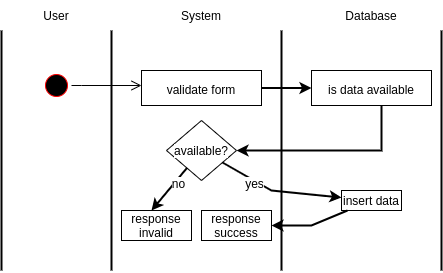

The diagram above was exported from draw.io. Its source (the exported page's mxGraphModel, read from the mxfile embedded in the PNG):
<mxGraphModel dx="868" dy="483" grid="1" gridSize="10" guides="1" tooltips="1" connect="1" arrows="1" fold="1" page="1" pageScale="1" pageWidth="850" pageHeight="1100" math="0" shadow="0">
  <root>
    <mxCell id="kCJ6dfVzsM72Z2PqlfKY-0" />
    <mxCell id="kCJ6dfVzsM72Z2PqlfKY-1" parent="kCJ6dfVzsM72Z2PqlfKY-0" />
    <mxCell id="kCJ6dfVzsM72Z2PqlfKY-2" value="" style="endArrow=none;html=1;rounded=0;labelBackgroundColor=default;fontSize=16;fontColor=default;strokeColor=default;strokeWidth=2;" parent="kCJ6dfVzsM72Z2PqlfKY-1" edge="1">
      <mxGeometry width="50" height="50" relative="1" as="geometry">
        <mxPoint x="480" y="360" as="sourcePoint" />
        <mxPoint x="480" y="120" as="targetPoint" />
      </mxGeometry>
    </mxCell>
    <mxCell id="kCJ6dfVzsM72Z2PqlfKY-3" value="" style="endArrow=none;html=1;rounded=0;labelBackgroundColor=default;fontSize=16;fontColor=default;strokeColor=default;strokeWidth=2;" parent="kCJ6dfVzsM72Z2PqlfKY-1" edge="1">
      <mxGeometry width="50" height="50" relative="1" as="geometry">
        <mxPoint x="320" y="360" as="sourcePoint" />
        <mxPoint x="320" y="120" as="targetPoint" />
      </mxGeometry>
    </mxCell>
    <mxCell id="kCJ6dfVzsM72Z2PqlfKY-4" value="" style="endArrow=none;html=1;rounded=0;labelBackgroundColor=default;fontSize=16;fontColor=default;strokeColor=default;strokeWidth=2;" parent="kCJ6dfVzsM72Z2PqlfKY-1" edge="1">
      <mxGeometry width="50" height="50" relative="1" as="geometry">
        <mxPoint x="150" y="360" as="sourcePoint" />
        <mxPoint x="150" y="120" as="targetPoint" />
      </mxGeometry>
    </mxCell>
    <mxCell id="kCJ6dfVzsM72Z2PqlfKY-5" value="" style="ellipse;html=1;shape=startState;fillColor=#000000;strokeColor=#ff0000;labelBackgroundColor=default;fontSize=16;fontColor=default;" parent="kCJ6dfVzsM72Z2PqlfKY-1" vertex="1">
      <mxGeometry x="80" y="160" width="30" height="30" as="geometry" />
    </mxCell>
    <mxCell id="kCJ6dfVzsM72Z2PqlfKY-6" value="" style="edgeStyle=orthogonalEdgeStyle;html=1;verticalAlign=bottom;endArrow=open;endSize=8;strokeColor=#000000;rounded=0;labelBackgroundColor=default;fontSize=16;fontColor=default;" parent="kCJ6dfVzsM72Z2PqlfKY-1" source="kCJ6dfVzsM72Z2PqlfKY-5" edge="1">
      <mxGeometry relative="1" as="geometry">
        <mxPoint x="180" y="175" as="targetPoint" />
        <Array as="points">
          <mxPoint x="120" y="175" />
          <mxPoint x="120" y="175" />
        </Array>
      </mxGeometry>
    </mxCell>
    <mxCell id="kCJ6dfVzsM72Z2PqlfKY-7" style="edgeStyle=orthogonalEdgeStyle;rounded=0;orthogonalLoop=1;jettySize=auto;html=1;labelBackgroundColor=default;fontSize=12;fontColor=default;strokeColor=#000000;strokeWidth=2;" parent="kCJ6dfVzsM72Z2PqlfKY-1" source="kCJ6dfVzsM72Z2PqlfKY-8" target="kCJ6dfVzsM72Z2PqlfKY-10" edge="1">
      <mxGeometry relative="1" as="geometry" />
    </mxCell>
    <mxCell id="kCJ6dfVzsM72Z2PqlfKY-8" value="&lt;font style=&quot;font-size: 12px&quot;&gt;validate form&lt;/font&gt;" style="rounded=0;whiteSpace=wrap;html=1;labelBackgroundColor=default;fontSize=16;fontColor=default;strokeColor=default;fillColor=default;" parent="kCJ6dfVzsM72Z2PqlfKY-1" vertex="1">
      <mxGeometry x="180" y="160" width="120" height="35" as="geometry" />
    </mxCell>
    <mxCell id="kCJ6dfVzsM72Z2PqlfKY-9" style="edgeStyle=orthogonalEdgeStyle;rounded=0;orthogonalLoop=1;jettySize=auto;html=1;labelBackgroundColor=default;fontSize=12;fontColor=default;strokeColor=#000000;strokeWidth=2;" parent="kCJ6dfVzsM72Z2PqlfKY-1" source="kCJ6dfVzsM72Z2PqlfKY-10" target="kCJ6dfVzsM72Z2PqlfKY-20" edge="1">
      <mxGeometry relative="1" as="geometry">
        <mxPoint x="295" y="235" as="targetPoint" />
        <Array as="points">
          <mxPoint x="420" y="240" />
        </Array>
      </mxGeometry>
    </mxCell>
    <mxCell id="kCJ6dfVzsM72Z2PqlfKY-10" value="&lt;font style=&quot;font-size: 12px&quot;&gt;is data available&lt;/font&gt;" style="rounded=0;whiteSpace=wrap;html=1;labelBackgroundColor=default;fontSize=16;fontColor=default;strokeColor=default;fillColor=default;" parent="kCJ6dfVzsM72Z2PqlfKY-1" vertex="1">
      <mxGeometry x="350" y="160" width="120" height="35" as="geometry" />
    </mxCell>
    <mxCell id="kCJ6dfVzsM72Z2PqlfKY-16" value="" style="endArrow=none;html=1;rounded=0;labelBackgroundColor=default;fontSize=16;fontColor=default;strokeColor=default;strokeWidth=2;" parent="kCJ6dfVzsM72Z2PqlfKY-1" edge="1">
      <mxGeometry width="50" height="50" relative="1" as="geometry">
        <mxPoint x="40" y="360" as="sourcePoint" />
        <mxPoint x="40" y="119.99999999999994" as="targetPoint" />
      </mxGeometry>
    </mxCell>
    <mxCell id="kCJ6dfVzsM72Z2PqlfKY-17" value="User" style="text;html=1;strokeColor=none;fillColor=none;align=center;verticalAlign=middle;whiteSpace=wrap;rounded=0;labelBackgroundColor=default;fontSize=12;fontColor=default;" parent="kCJ6dfVzsM72Z2PqlfKY-1" vertex="1">
      <mxGeometry x="65" y="90" width="60" height="30" as="geometry" />
    </mxCell>
    <mxCell id="kCJ6dfVzsM72Z2PqlfKY-18" value="System" style="text;html=1;strokeColor=none;fillColor=none;align=center;verticalAlign=middle;whiteSpace=wrap;rounded=0;labelBackgroundColor=default;fontSize=12;fontColor=default;" parent="kCJ6dfVzsM72Z2PqlfKY-1" vertex="1">
      <mxGeometry x="210" y="90" width="60" height="30" as="geometry" />
    </mxCell>
    <mxCell id="kCJ6dfVzsM72Z2PqlfKY-19" value="Database" style="text;html=1;strokeColor=none;fillColor=none;align=center;verticalAlign=middle;whiteSpace=wrap;rounded=0;labelBackgroundColor=default;fontSize=12;fontColor=default;" parent="kCJ6dfVzsM72Z2PqlfKY-1" vertex="1">
      <mxGeometry x="380" y="90" width="60" height="30" as="geometry" />
    </mxCell>
    <mxCell id="kCJ6dfVzsM72Z2PqlfKY-20" value="available?" style="rhombus;whiteSpace=wrap;html=1;labelBackgroundColor=default;fontSize=12;fontColor=default;strokeColor=default;fillColor=default;" parent="kCJ6dfVzsM72Z2PqlfKY-1" vertex="1">
      <mxGeometry x="205" y="210" width="70" height="60" as="geometry" />
    </mxCell>
    <mxCell id="kCJ6dfVzsM72Z2PqlfKY-21" value="" style="endArrow=classic;html=1;rounded=0;labelBackgroundColor=default;fontSize=12;fontColor=default;strokeColor=default;strokeWidth=2;" parent="kCJ6dfVzsM72Z2PqlfKY-1" source="kCJ6dfVzsM72Z2PqlfKY-20" target="kCJ6dfVzsM72Z2PqlfKY-26" edge="1">
      <mxGeometry width="50" height="50" relative="1" as="geometry">
        <mxPoint x="230" y="330" as="sourcePoint" />
        <mxPoint x="280" y="300" as="targetPoint" />
        <Array as="points">
          <mxPoint x="310" y="280" />
        </Array>
      </mxGeometry>
    </mxCell>
    <mxCell id="kCJ6dfVzsM72Z2PqlfKY-22" value="yes" style="edgeLabel;html=1;align=center;verticalAlign=middle;resizable=0;points=[];fontSize=12;fontColor=default;labelBackgroundColor=default;" parent="kCJ6dfVzsM72Z2PqlfKY-21" vertex="1" connectable="0">
      <mxGeometry x="-0.4293" relative="1" as="geometry">
        <mxPoint y="3" as="offset" />
      </mxGeometry>
    </mxCell>
    <mxCell id="kCJ6dfVzsM72Z2PqlfKY-23" value="" style="endArrow=classic;html=1;rounded=0;labelBackgroundColor=default;fontSize=12;fontColor=default;strokeColor=default;strokeWidth=2;" parent="kCJ6dfVzsM72Z2PqlfKY-1" source="kCJ6dfVzsM72Z2PqlfKY-20" edge="1">
      <mxGeometry width="50" height="50" relative="1" as="geometry">
        <mxPoint x="120" y="280" as="sourcePoint" />
        <mxPoint x="190" y="300" as="targetPoint" />
      </mxGeometry>
    </mxCell>
    <mxCell id="kCJ6dfVzsM72Z2PqlfKY-24" value="no" style="edgeLabel;html=1;align=center;verticalAlign=middle;resizable=0;points=[];fontSize=12;fontColor=default;" parent="kCJ6dfVzsM72Z2PqlfKY-23" vertex="1" connectable="0">
      <mxGeometry x="-0.4164" y="2" relative="1" as="geometry">
        <mxPoint y="1" as="offset" />
      </mxGeometry>
    </mxCell>
    <mxCell id="kCJ6dfVzsM72Z2PqlfKY-25" value="response invalid" style="rounded=0;whiteSpace=wrap;html=1;labelBackgroundColor=default;fontSize=12;fontColor=default;strokeColor=default;fillColor=default;" parent="kCJ6dfVzsM72Z2PqlfKY-1" vertex="1">
      <mxGeometry x="160" y="300" width="70" height="30" as="geometry" />
    </mxCell>
    <mxCell id="kCJ6dfVzsM72Z2PqlfKY-26" value="insert data" style="rounded=0;whiteSpace=wrap;html=1;labelBackgroundColor=default;fontSize=12;fontColor=default;strokeColor=default;fillColor=default;" parent="kCJ6dfVzsM72Z2PqlfKY-1" vertex="1">
      <mxGeometry x="380" y="280" width="60" height="20" as="geometry" />
    </mxCell>
    <mxCell id="kCJ6dfVzsM72Z2PqlfKY-27" value="response success" style="rounded=0;whiteSpace=wrap;html=1;labelBackgroundColor=default;fontSize=12;fontColor=default;strokeColor=default;fillColor=default;" parent="kCJ6dfVzsM72Z2PqlfKY-1" vertex="1">
      <mxGeometry x="240" y="300" width="70" height="30" as="geometry" />
    </mxCell>
    <mxCell id="kCJ6dfVzsM72Z2PqlfKY-28" value="" style="endArrow=classic;html=1;rounded=0;labelBackgroundColor=default;fontSize=12;fontColor=default;strokeColor=default;strokeWidth=2;" parent="kCJ6dfVzsM72Z2PqlfKY-1" source="kCJ6dfVzsM72Z2PqlfKY-26" target="kCJ6dfVzsM72Z2PqlfKY-27" edge="1">
      <mxGeometry width="50" height="50" relative="1" as="geometry">
        <mxPoint x="350" y="380" as="sourcePoint" />
        <mxPoint x="400" y="330" as="targetPoint" />
        <Array as="points">
          <mxPoint x="350" y="315" />
        </Array>
      </mxGeometry>
    </mxCell>
  </root>
</mxGraphModel>